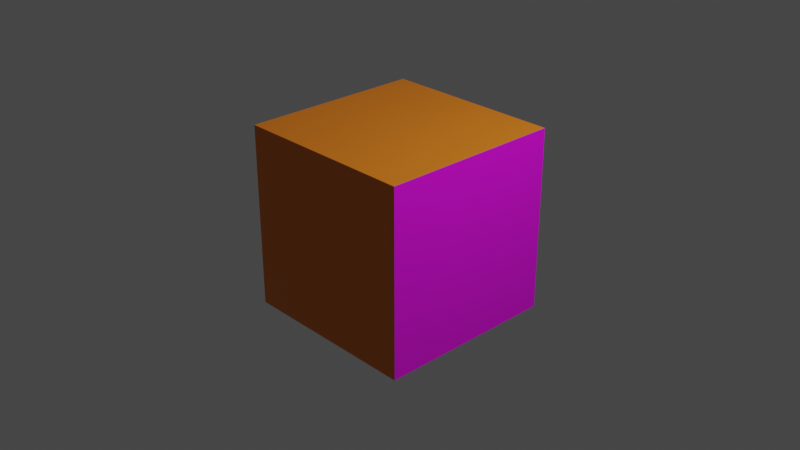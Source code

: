 # Source: Aruco_Box_Master.blend  (saved by Blender 3.6.11; exported with 4.5.12 LTS)
import bpy
from mathutils import Matrix  # noqa: F401  (used for matrix-valued properties, if any)

bpy.ops.wm.read_factory_settings(use_empty=True)
scene = bpy.context.scene
scene.name = 'Scene'

# ---- collections
col_collection = bpy.data.collections.new('Collection'); scene.collection.children.link(col_collection)

# ---- images (referenced by path relative to the original .blend; pixels are not part of the script)
import os
ASSET_DIR = os.environ.get("B2B_ASSET_DIR", "")  # directory of the original .blend (textures are referenced by path, not embedded)
HERE = os.path.dirname(os.path.abspath(__file__))  # packed textures are extracted next to this script under _unpacked/

def load_image(name, relpath, width, height, colorspace="sRGB"):
    """Load a texture the original file referenced (path relative to the .blend, or extracted next to this script)."""
    p = next((c for c in (os.path.join(HERE, relpath), os.path.join(ASSET_DIR, relpath)) if relpath and os.path.exists(c)), "")
    if p:
        img = bpy.data.images.load(p, check_existing=True)
        img.name = name
    else:  # same state as the original file: an image datablock whose file is absent (Cycles renders it pink)
        img = bpy.data.images.new(name, width, height)
        img.source = "FILE"
        img.filepath = "//" + (relpath or name)
    img.colorspace_settings.name = colorspace
    return img
img_marker_19_png = load_image('marker_19.png', 'Aruco Markers/marker_19.png', 1024, 1024, 'sRGB')

# ---- materials (node trees are filled in below, after node groups)
mat_material = bpy.data.materials.new('Material')
mat_material.alpha_threshold = 0.0
mat_material.use_transparent_shadow = False
mat_material.roughness = 0.5
mat_material.line_color = (0.0, 0.0, 0.0, 1.0)
mat_default_material = bpy.data.materials.new('Default Material')
mat_default_material.use_transparent_shadow = False

# ---- material node trees
mat_material.use_nodes = True; mat_material.node_tree.nodes.clear()
_N = mat_material.node_tree.nodes; _L = mat_material.node_tree.links
n0 = _N.new('ShaderNodeOutputMaterial'); n0.name = 'Material Output'; n0.location = (300, 300)
n1 = _N.new('ShaderNodeBsdfPrincipled'); n1.name = 'Principled BSDF'; n1.location = (10, 300)
n1.distribution = 'GGX'
n1.subsurface_method = 'RANDOM_WALK_SKIN'
n1.inputs[3].default_value = 1.45
n1.inputs[27].default_value = (0.0, 0.0, 0.0, 1.0)
n1.inputs[28].default_value = 1.0
n2 = _N.new('ShaderNodeTexImage'); n2.name = 'Image Texture'; n2.location = (-409, 189)
n2.image = img_marker_19_png
_L.new(n1.outputs[0], n0.inputs[0])
_L.new(n2.outputs[0], n1.inputs[0])
n0.is_active_output = True
mat_default_material.use_nodes = True; mat_default_material.node_tree.nodes.clear()
_N = mat_default_material.node_tree.nodes; _L = mat_default_material.node_tree.links
n0 = _N.new('ShaderNodeBsdfPrincipled'); n0.name = 'Principled BSDF'; n0.location = (10, 300)
n0.distribution = 'GGX'
n0.subsurface_method = 'RANDOM_WALK_SKIN'
n0.inputs[0].default_value = (0.8, 0.2024, 0.008456, 1.0)
n0.inputs[3].default_value = 1.45
n0.inputs[27].default_value = (0.0, 0.0, 0.0, 1.0)
n0.inputs[28].default_value = 1.0
n1 = _N.new('ShaderNodeOutputMaterial'); n1.name = 'Material Output'; n1.location = (300, 300)
_L.new(n0.outputs[0], n1.inputs[0])
n1.is_active_output = True

# ---- world
world_world = bpy.data.worlds.new('World'); scene.world = world_world
world_world.use_nodes = True; world_world.node_tree.nodes.clear()
_N = world_world.node_tree.nodes; _L = world_world.node_tree.links
n0 = _N.new('ShaderNodeOutputWorld'); n0.name = 'World Output'; n0.location = (300, 300)
n1 = _N.new('ShaderNodeBackground'); n1.name = 'Background'; n1.location = (10, 300)
n1.inputs[0].default_value = (0.05088, 0.05088, 0.05088, 1.0)
_L.new(n1.outputs[0], n0.inputs[0])
n0.is_active_output = True
world_world.color = (0.05088, 0.05088, 0.05088)
world_world.use_sun_shadow = False
world_world.sun_shadow_jitter_overblur = 0.0

# ---- cameras
cam_camera = bpy.data.cameras.new('Camera')
cam_camera.clip_end = 100.0
cam_camera.ortho_scale = 7.314

# ---- lights
light_light = bpy.data.lights.new('Light', 'POINT')
light_light.transmission_factor = 0.0
light_light.energy = 1000.0
light_light.shadow_soft_size = 0.1
light_light.shadow_maximum_resolution = 0.006
light_light.use_absolute_resolution = True

# ---- meshes
me_cube = bpy.data.meshes.new('Cube')
me_cube.from_pydata([(1.0, 1.0, 1.0), (1.0, 1.0, -1.0), (1.0, -1.0, 1.0), (1.0, -1.0, -1.0), (-1.0, 1.0, 1.0), (-1.0, 1.0, -1.0), (-1.0, -1.0, 1.0), (-1.0, -1.0, -1.0)], [], [(0, 4, 6, 2), (3, 2, 6, 7), (7, 6, 4, 5), (5, 1, 3, 7), (1, 0, 2, 3), (5, 4, 0, 1)])
me_cube.polygons.foreach_set('material_index', [1, 1, 1, 1, 0, 1])
_uv = me_cube.uv_layers.new(name='UVMap')
_uv.uv.foreach_set('vector', [0.625, 0.5, 0.875, 0.5, 0.875, 0.75, 0.625, 0.75, 0.375, 0.75, 0.625, 0.75, 0.625, 1.0, 0.375, 1.0, 0.375, 0.0, 0.625, 0.0, 0.625, 0.25, 0.375, 0.25, 0.125, 0.5, 0.375, 0.5, 0.375, 0.75, 0.125, 0.75, 0.01298, 0.01566, 0.9859, 0.01566, 0.9859, 0.9886, 0.01298, 0.9886, 0.375, 0.25, 0.625, 0.25, 0.625, 0.5, 0.375, 0.5])
me_cube.materials.append(mat_material)
me_cube.materials.append(mat_default_material)
me_cube.use_mirror_vertex_groups = False
me_cube.update()

# ---- objects
ob_cube = bpy.data.objects.new('Cube', me_cube)
ob_light = bpy.data.objects.new('Light', light_light)
ob_camera = bpy.data.objects.new('Camera', cam_camera)

# ---- transforms, parenting, visibility, modifiers, constraints
ob_cube.location = (0.0, 0.0, 0.0)
ob_cube.lock_rotations_4d = False
ob_cube.empty_display_type = 'ARROWS'
ob_cube.lineart.crease_threshold = 0.0
ob_light.location = (4.076, 1.005, 5.904)
ob_light.rotation_euler = (0.6503, 0.05522, 1.866)
ob_light.lock_rotations_4d = False
ob_light.empty_display_type = 'ARROWS'
ob_light.color = (0.0, 0.0, 0.0, 0.0)
ob_light.lineart.crease_threshold = 0.0
ob_camera.location = (7.359, -6.926, 4.958)
ob_camera.rotation_euler = (1.109, 0.0, 0.8149)
ob_camera.lock_rotations_4d = False
ob_camera.empty_display_type = 'ARROWS'
ob_camera.color = (0.0, 0.0, 0.0, 0.0)
ob_camera.display_type = 'WIRE'
ob_camera.lineart.crease_threshold = 0.0

# ---- collection membership
col_collection.objects.link(ob_cube)
col_collection.objects.link(ob_light)
col_collection.objects.link(ob_camera)

# ---- scene / render settings (as saved in the file)
scene.camera = ob_camera
scene.frame_start = 1; scene.frame_end = 250; scene.frame_set(1)
scene.render.engine = 'BLENDER_EEVEE_NEXT'
scene.cycles.sampling_pattern = 'TABULATED_SOBOL'
scene.view_settings.view_transform = 'Filmic'
bpy.context.view_layer.update()
